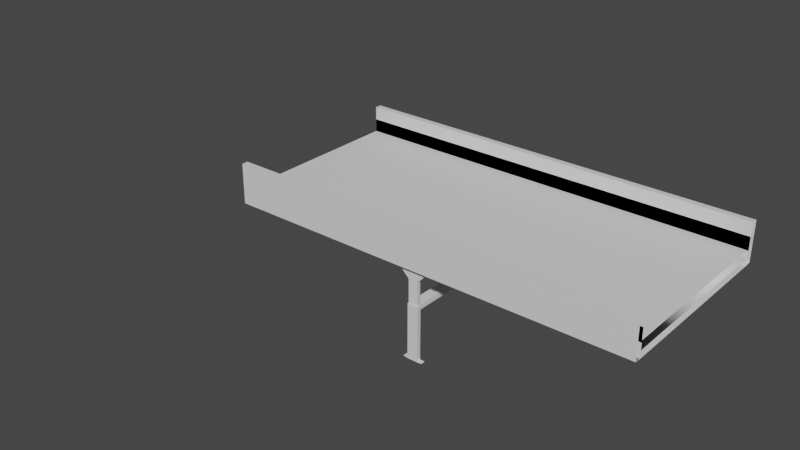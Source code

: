 # Source: MiddleBelt.blend  (saved by Blender 2.92.15; exported with 4.5.12 LTS)
import bpy
from mathutils import Matrix  # noqa: F401  (used for matrix-valued properties, if any)

bpy.ops.wm.read_factory_settings(use_empty=True)
scene = bpy.context.scene
scene.name = 'Scene'

# ---- collections
col_collection = bpy.data.collections.new('Collection'); scene.collection.children.link(col_collection)

# ---- materials (node trees are filled in below, after node groups)
mat_material_001 = bpy.data.materials.new('Material.001')
mat_material_001.use_transparent_shadow = False
mat_belt = bpy.data.materials.new('Belt')
mat_belt.use_transparent_shadow = False
mat_belt.roughness = 0.5

# ---- node groups
ng_auto_smooth = bpy.data.node_groups.new('Auto Smooth', 'GeometryNodeTree')
_s = ng_auto_smooth.interface.new_socket(name='Geometry', in_out='OUTPUT', socket_type='NodeSocketGeometry')
_s = ng_auto_smooth.interface.new_socket(name='Geometry', in_out='INPUT', socket_type='NodeSocketGeometry')
_s = ng_auto_smooth.interface.new_socket(name='Angle', in_out='INPUT', socket_type='NodeSocketFloat')
_s.subtype = 'ANGLE'
_s.min_value = 0.0
_s.max_value = 3.142
ng_auto_smooth.is_modifier = True
_N = ng_auto_smooth.nodes; _L = ng_auto_smooth.links
n0 = _N.new('NodeGroupOutput'); n0.name = 'Group Output'; n0.location = (480, -100)
n1 = _N.new('NodeGroupInput'); n1.name = 'Group Input'; n1.location = (-420, -300)
n2 = _N.new('NodeGroupInput'); n2.name = 'Group Input.001'; n2.location = (-60, -100)
n3 = _N.new('GeometryNodeSetShadeSmooth'); n3.name = 'Set Shade Smooth'; n3.location = (120, -100)
n3.domain = 'EDGE'
n4 = _N.new('GeometryNodeSetShadeSmooth'); n4.name = 'Set Shade Smooth.001'; n4.location = (300, -100)
n5 = _N.new('GeometryNodeInputMeshEdgeAngle'); n5.name = 'Edge Angle'; n5.location = (-420, -220)
n6 = _N.new('GeometryNodeInputEdgeSmooth'); n6.name = 'Is Edge Smooth'; n6.location = (-60, -160)
n7 = _N.new('GeometryNodeInputShadeSmooth'); n7.name = 'Is Face Smooth'; n7.location = (-240, -340)
n8 = _N.new('FunctionNodeBooleanMath'); n8.name = 'Boolean Math'; n8.location = (-60, -220)
n9 = _N.new('FunctionNodeCompare'); n9.name = 'Compare'; n9.location = (-240, -180)
n9.operation = 'LESS_EQUAL'
_L.new(n5.outputs[0], n9.inputs[0])
_L.new(n4.outputs[0], n0.inputs[0])
_L.new(n1.outputs[1], n9.inputs[1])
_L.new(n9.outputs[0], n8.inputs[0])
_L.new(n7.outputs[0], n8.inputs[1])
_L.new(n2.outputs[0], n3.inputs[0])
_L.new(n6.outputs[0], n3.inputs[1])
_L.new(n3.outputs[0], n4.inputs[0])
_L.new(n8.outputs[0], n3.inputs[2])
n0.is_active_output = True

# ---- material node trees
mat_material_001.use_nodes = True; mat_material_001.node_tree.nodes.clear()
_N = mat_material_001.node_tree.nodes; _L = mat_material_001.node_tree.links
n0 = _N.new('ShaderNodeBsdfPrincipled'); n0.name = 'Principled BSDF'; n0.location = (10, 300)
n0.distribution = 'GGX'
n0.subsurface_method = 'BURLEY'
n0.inputs[2].default_value = 0.4
n0.inputs[3].default_value = 1.45
n0.inputs[27].default_value = (0.0, 0.0, 0.0, 1.0)
n0.inputs[28].default_value = 1.0
n1 = _N.new('ShaderNodeOutputMaterial'); n1.name = 'Material Output'; n1.location = (300, 300)
n2 = _N.new('ShaderNodeNormalMap'); n2.name = 'Normal Map'; n2.location = (-300, -300)
n2.label = 'Normal/Map'
n2.inputs[0].default_value = 0.0
_L.new(n0.outputs[0], n1.inputs[0])
_L.new(n2.outputs[0], n0.inputs[5])
n1.is_active_output = True
mat_belt.use_nodes = True; mat_belt.node_tree.nodes.clear()
_N = mat_belt.node_tree.nodes; _L = mat_belt.node_tree.links
n0 = _N.new('ShaderNodeBsdfPrincipled'); n0.name = 'Principled BSDF'; n0.location = (10, 300)
n0.distribution = 'GGX'
n0.subsurface_method = 'BURLEY'
n0.inputs[3].default_value = 1.45
n0.inputs[27].default_value = (0.0, 0.0, 0.0, 1.0)
n0.inputs[28].default_value = 1.0
n1 = _N.new('ShaderNodeOutputMaterial'); n1.name = 'Material Output'; n1.location = (300, 300)
n2 = _N.new('ShaderNodeNormalMap'); n2.name = 'Normal Map'; n2.location = (-300, -300)
n2.label = 'Normal/Map'
n2.inputs[0].default_value = 0.0
_L.new(n0.outputs[0], n1.inputs[0])
_L.new(n2.outputs[0], n0.inputs[5])
n1.is_active_output = True

# ---- world
world_world = bpy.data.worlds.new('World'); scene.world = world_world
world_world.use_nodes = True; world_world.node_tree.nodes.clear()
_N = world_world.node_tree.nodes; _L = world_world.node_tree.links
n0 = _N.new('ShaderNodeOutputWorld'); n0.name = 'World Output'; n0.location = (300, 300)
n1 = _N.new('ShaderNodeBackground'); n1.name = 'Background'; n1.location = (10, 300)
n1.inputs[0].default_value = (0.05088, 0.05088, 0.05088, 1.0)
_L.new(n1.outputs[0], n0.inputs[0])
n0.is_active_output = True
world_world.color = (0.05088, 0.05088, 0.05088)
world_world.use_sun_shadow = False
world_world.sun_shadow_jitter_overblur = 0.0

# ---- meshes
me_plane_001 = bpy.data.meshes.new('Plane.001')
me_plane_001.from_pydata([(14.25, -12.43, 0.4245), (17.67, -12.43, 0.4245), (14.25, -12.43, 1.0), (17.67, -12.43, 1.0), (15.32, -12.43, -0.6442), (16.68, -12.43, -0.6442), (15.32, -12.43, -8.06), (16.68, -12.43, -8.06), (14.25, -12.9, 1.0), (14.25, -12.9, 0.4245), (17.67, -12.9, 0.4245), (17.67, -12.9, 1.0), (15.32, -12.9, -0.6442), (16.68, -12.9, -0.6442), (15.32, -12.9, -8.06), (16.68, -12.9, -8.06), (15.26, -12.4, -11.68), (16.74, -12.4, -11.68), (15.26, -13.01, -11.68), (16.74, -13.01, -11.68), (15.26, -12.4, -3.952), (16.74, -12.4, -3.952), (15.26, -13.01, -3.952), (16.74, -13.01, -3.952), (15.26, -12.4, -11.8), (16.74, -12.4, -11.8), (15.26, -13.01, -11.8), (16.74, -13.01, -11.8), (17.4, -12.93, -11.68), (17.4, -12.4, -11.68), (14.61, -12.4, -11.68), (14.61, -12.93, -11.68), (17.4, -12.93, -11.8), (17.4, -12.4, -11.8), (14.61, -12.4, -11.8), (14.61, -12.93, -11.8), (16.74, -13.01, -4.569), (16.74, -12.4, -4.569), (15.26, -12.4, -4.569), (15.26, -13.01, -4.569), (14.25, 12.43, 0.4245), (17.67, 12.43, 0.4245), (14.25, 12.43, 1.0), (17.67, 12.43, 1.0), (15.32, 12.43, -0.6442), (16.68, 12.43, -0.6442), (15.32, 12.43, -8.06), (16.68, 12.43, -8.06), (14.25, 12.9, 1.0), (14.25, 12.9, 0.4245), (17.67, 12.9, 0.4245), (17.67, 12.9, 1.0), (15.32, 12.9, -0.6442), (16.68, 12.9, -0.6442), (15.32, 12.9, -8.06), (16.68, 12.9, -8.06), (15.26, 12.4, -11.68), (16.74, 12.4, -11.68), (15.26, 13.01, -11.68), (16.74, 13.01, -11.68), (15.26, 12.4, -3.952), (16.74, 12.4, -3.952), (15.26, 13.01, -3.952), (16.74, 13.01, -3.952), (15.26, 12.4, -11.8), (16.74, 12.4, -11.8), (15.26, 13.01, -11.8), (16.74, 13.01, -11.8), (17.4, 12.93, -11.68), (17.4, 12.4, -11.68), (14.61, 12.4, -11.68), (14.61, 12.93, -11.68), (17.4, 12.93, -11.8), (17.4, 12.4, -11.8), (14.61, 12.4, -11.8), (14.61, 12.93, -11.8), (16.74, 13.01, -4.569), (16.74, 12.4, -4.569), (15.26, 12.4, -4.569), (15.26, 13.01, -4.569), (15.26, 0.0, -4.569), (16.74, 0.0, -4.569), (16.74, 0.0, -3.952), (15.26, 0.0, -3.952)], [], [(0, 2, 3, 1), (1, 5, 4, 0), (5, 7, 6, 4), (9, 10, 11, 8), (10, 9, 12, 13), (13, 12, 14, 15), (3, 2, 8, 11), (7, 5, 13, 15), (0, 4, 12, 9), (1, 3, 11, 10), (2, 0, 9, 8), (4, 6, 14, 12), (6, 7, 15, 14), (5, 1, 10, 13), (27, 32, 28, 19), (20, 22, 23, 21), (37, 21, 23, 36), (20, 83, 80, 38), (39, 22, 20, 38), (36, 23, 22, 39), (24, 25, 27, 26), (17, 25, 24, 16), (18, 31, 35, 26), (18, 26, 27, 19), (28, 32, 33, 29), (30, 34, 35, 31), (26, 35, 34, 24), (19, 28, 29, 17), (24, 34, 30, 16), (17, 29, 33, 25), (16, 30, 31, 18), (25, 33, 32, 27), (19, 36, 39, 18), (18, 39, 38, 16), (16, 38, 37, 17), (17, 37, 36, 19), (38, 80, 81, 37), (37, 81, 82, 21), (21, 82, 83, 20), (40, 41, 43, 42), (41, 40, 44, 45), (45, 44, 46, 47), (49, 48, 51, 50), (50, 53, 52, 49), (53, 55, 54, 52), (43, 51, 48, 42), (47, 55, 53, 45), (40, 49, 52, 44), (41, 50, 51, 43), (42, 48, 49, 40), (44, 52, 54, 46), (46, 54, 55, 47), (45, 53, 50, 41), (67, 59, 68, 72), (60, 61, 63, 62), (77, 76, 63, 61), (60, 78, 80, 83), (79, 78, 60, 62), (76, 79, 62, 63), (64, 66, 67, 65), (57, 56, 64, 65), (58, 66, 75, 71), (58, 59, 67, 66), (68, 69, 73, 72), (70, 71, 75, 74), (66, 64, 74, 75), (59, 57, 69, 68), (64, 56, 70, 74), (57, 65, 73, 69), (56, 58, 71, 70), (65, 67, 72, 73), (59, 58, 79, 76), (58, 56, 78, 79), (56, 57, 77, 78), (57, 59, 76, 77), (78, 77, 81, 80), (77, 61, 82, 81), (61, 60, 83, 82)])
me_plane_001.polygons.foreach_set('use_smooth', [True] * 78)
_k = set([(0, 2), (0, 4), (0, 9), (1, 3), (1, 5), (1, 10), (2, 3), (2, 8), (3, 11), (4, 6), (4, 12), (5, 7), (5, 13), (6, 7), (6, 14), (7, 15), (8, 9), (8, 11), (9, 12), (10, 11), (10, 13), (12, 14), (13, 15), (14, 15), (16, 18), (16, 30), (16, 38), (17, 19), (17, 29), (17, 37), (18, 26), (18, 31), (18, 39), (19, 27), (19, 28), (19, 36), (20, 22), (20, 83), (21, 23), (21, 82), (22, 23), (22, 39), (23, 36), (24, 25), (24, 34), (25, 33), (26, 27), (26, 35), (27, 32), (28, 29), (28, 32), (29, 33), (30, 31), (30, 34), (31, 35), (32, 33), (34, 35), (37, 38), (37, 81), (38, 80), (40, 42), (40, 44), (40, 49), (41, 43), (41, 45), (41, 50), (42, 43), (42, 48), (43, 51), (44, 46), (44, 52), (45, 47), (45, 53), (46, 47), (46, 54), (47, 55), (48, 49), (48, 51), (49, 52), (50, 51), (50, 53), (52, 54), (53, 55), (54, 55), (56, 58), (56, 70), (56, 78), (57, 59), (57, 69), (57, 77), (58, 66), (58, 71), (58, 79), (59, 67), (59, 68), (59, 76), (60, 62), (60, 83), (61, 63), (61, 82), (62, 63), (62, 79), (63, 76), (64, 65), (64, 74), (65, 73), (66, 67), (66, 75), (67, 72), (68, 69), (68, 72), (69, 73), (70, 71), (70, 74), (71, 75), (72, 73), (74, 75), (77, 78), (77, 81), (78, 80)])
me_plane_001.attributes.new('sharp_edge', 'BOOLEAN', 'EDGE').data.foreach_set('value', [ (min(e.vertices), max(e.vertices)) in _k for e in me_plane_001.edges])
_uv = me_plane_001.uv_layers.new(name='UVMap')
_uv.uv.foreach_set('vector', [0.7101, 0.01709, 0.7126, 0.01709, 0.7126, 0.09648, 0.7101, 0.09648, 0.7101, 0.09648, 0.7053, 0.07359, 0.7053, 0.04196, 0.7101, 0.01709, 0.7053, 0.07359, 0.6723, 0.07359, 0.6723, 0.04196, 0.7053, 0.04196, 0.6697, 0.09648, 0.6697, 0.01709, 0.6723, 0.01709, 0.6723, 0.09648, 0.6697, 0.01709, 0.6697, 0.09648, 0.6649, 0.07162, 0.6649, 0.03998, 0.6649, 0.03998, 0.6649, 0.07162, 0.6319, 0.07162, 0.6319, 0.03998, 0.7301, 0.09648, 0.7301, 0.01709, 0.7323, 0.01709, 0.7323, 0.09648, 0.7213, 0.01709, 0.7213, 0.06017, 0.7126, 0.06017, 0.7126, 0.01709, 0.7366, 0.01709, 0.7366, 0.04196, 0.7344, 0.04196, 0.7344, 0.01709, 0.7213, 0.06637, 0.7213, 0.06972, 0.7126, 0.06972, 0.7126, 0.06637, 0.7392, 0.02848, 0.7366, 0.02848, 0.7366, 0.01709, 0.7392, 0.01709, 0.7301, 0.01709, 0.7301, 0.06017, 0.7213, 0.06017, 0.7213, 0.01709, 0.7344, 0.01709, 0.7344, 0.04873, 0.7323, 0.04873, 0.7323, 0.01709, 0.7213, 0.06017, 0.7213, 0.06637, 0.7126, 0.06637, 0.7126, 0.06017, 0.6396, 0.4411, 0.6395, 0.4407, 0.6397, 0.4406, 0.6408, 0.4412, 0.639, 0.3677, 0.6384, 0.3684, 0.6395, 0.3667, 0.6391, 0.3643, 0.6384, 0.3681, 0.6391, 0.3643, 0.6395, 0.3667, 0.6408, 0.3688, 0.639, 0.3677, 0.638, 0.3666, 0.6383, 0.3665, 0.6401, 0.3689, 0.6374, 0.3696, 0.6384, 0.3684, 0.639, 0.3677, 0.6401, 0.3689, 0.6408, 0.3688, 0.6395, 0.3667, 0.6384, 0.3684, 0.6374, 0.3696, 0.6403, 0.4449, 0.6391, 0.4411, 0.6396, 0.4411, 0.6382, 0.4456, 0.638, 0.4411, 0.6391, 0.4411, 0.6403, 0.4449, 0.6406, 0.4439, 0.6384, 0.4443, 0.6399, 0.4528, 0.6393, 0.4557, 0.6382, 0.4456, 0.6384, 0.4443, 0.6382, 0.4456, 0.6396, 0.4411, 0.6408, 0.4412, 0.6397, 0.4406, 0.6395, 0.4407, 0.6392, 0.4407, 0.6391, 0.4406, 0.6396, 0.4501, 0.6407, 0.4507, 0.6393, 0.4557, 0.6399, 0.4528, 0.6382, 0.4456, 0.6393, 0.4557, 0.6407, 0.4507, 0.6403, 0.4449, 0.6408, 0.4412, 0.6397, 0.4406, 0.6391, 0.4406, 0.638, 0.4411, 0.6403, 0.4449, 0.6407, 0.4507, 0.6396, 0.4501, 0.6406, 0.4439, 0.638, 0.4411, 0.6391, 0.4406, 0.6392, 0.4407, 0.6391, 0.4411, 0.6406, 0.4439, 0.6396, 0.4501, 0.6399, 0.4528, 0.6384, 0.4443, 0.6391, 0.4411, 0.6392, 0.4407, 0.6395, 0.4407, 0.6396, 0.4411, 0.6408, 0.4412, 0.6408, 0.3688, 0.6374, 0.3696, 0.6384, 0.4443, 0.6384, 0.4443, 0.6374, 0.3696, 0.6401, 0.3689, 0.6406, 0.4439, 0.6406, 0.4439, 0.6401, 0.3689, 0.6384, 0.3681, 0.638, 0.4411, 0.638, 0.4411, 0.6384, 0.3681, 0.6408, 0.3688, 0.6408, 0.4412, 0.6401, 0.3689, 0.6383, 0.3665, 0.638, 0.3665, 0.6384, 0.3681, 0.6384, 0.3681, 0.638, 0.3665, 0.6379, 0.3664, 0.6391, 0.3643, 0.6391, 0.3643, 0.6379, 0.3664, 0.638, 0.3666, 0.639, 0.3677, 0.7101, 0.01709, 0.7101, 0.09648, 0.7126, 0.09648, 0.7126, 0.01709, 0.7101, 0.09648, 0.7101, 0.01709, 0.7053, 0.04196, 0.7053, 0.07359, 0.7053, 0.07359, 0.7053, 0.04196, 0.6723, 0.04196, 0.6723, 0.07359, 0.6697, 0.09648, 0.6723, 0.09648, 0.6723, 0.01709, 0.6697, 0.01709, 0.6697, 0.01709, 0.6649, 0.03998, 0.6649, 0.07162, 0.6697, 0.09648, 0.6649, 0.03998, 0.6319, 0.03998, 0.6319, 0.07162, 0.6649, 0.07162, 0.7301, 0.09648, 0.7323, 0.09648, 0.7323, 0.01709, 0.7301, 0.01709, 0.7213, 0.01709, 0.7126, 0.01709, 0.7126, 0.06017, 0.7213, 0.06017, 0.7366, 0.01709, 0.7344, 0.01709, 0.7344, 0.04196, 0.7366, 0.04196, 0.7213, 0.06637, 0.7126, 0.06637, 0.7126, 0.06972, 0.7213, 0.06972, 0.7392, 0.02848, 0.7392, 0.01709, 0.7366, 0.01709, 0.7366, 0.02848, 0.7301, 0.01709, 0.7213, 0.01709, 0.7213, 0.06017, 0.7301, 0.06017, 0.7344, 0.01709, 0.7323, 0.01709, 0.7323, 0.04873, 0.7344, 0.04873, 0.7213, 0.06017, 0.7126, 0.06017, 0.7126, 0.06637, 0.7213, 0.06637, 0.6396, 0.4411, 0.6408, 0.4412, 0.6397, 0.4406, 0.6395, 0.4407, 0.639, 0.3677, 0.6391, 0.3643, 0.6395, 0.3667, 0.6384, 0.3684, 0.6384, 0.3681, 0.6408, 0.3688, 0.6395, 0.3667, 0.6391, 0.3643, 0.639, 0.3677, 0.6401, 0.3689, 0.6383, 0.3665, 0.638, 0.3666, 0.6374, 0.3696, 0.6401, 0.3689, 0.639, 0.3677, 0.6384, 0.3684, 0.6408, 0.3688, 0.6374, 0.3696, 0.6384, 0.3684, 0.6395, 0.3667, 0.6403, 0.4449, 0.6382, 0.4456, 0.6396, 0.4411, 0.6391, 0.4411, 0.638, 0.4411, 0.6406, 0.4439, 0.6403, 0.4449, 0.6391, 0.4411, 0.6384, 0.4443, 0.6382, 0.4456, 0.6393, 0.4557, 0.6399, 0.4528, 0.6384, 0.4443, 0.6408, 0.4412, 0.6396, 0.4411, 0.6382, 0.4456, 0.6397, 0.4406, 0.6391, 0.4406, 0.6392, 0.4407, 0.6395, 0.4407, 0.6396, 0.4501, 0.6399, 0.4528, 0.6393, 0.4557, 0.6407, 0.4507, 0.6382, 0.4456, 0.6403, 0.4449, 0.6407, 0.4507, 0.6393, 0.4557, 0.6408, 0.4412, 0.638, 0.4411, 0.6391, 0.4406, 0.6397, 0.4406, 0.6403, 0.4449, 0.6406, 0.4439, 0.6396, 0.4501, 0.6407, 0.4507, 0.638, 0.4411, 0.6391, 0.4411, 0.6392, 0.4407, 0.6391, 0.4406, 0.6406, 0.4439, 0.6384, 0.4443, 0.6399, 0.4528, 0.6396, 0.4501, 0.6391, 0.4411, 0.6396, 0.4411, 0.6395, 0.4407, 0.6392, 0.4407, 0.6408, 0.4412, 0.6384, 0.4443, 0.6374, 0.3696, 0.6408, 0.3688, 0.6384, 0.4443, 0.6406, 0.4439, 0.6401, 0.3689, 0.6374, 0.3696, 0.6406, 0.4439, 0.638, 0.4411, 0.6384, 0.3681, 0.6401, 0.3689, 0.638, 0.4411, 0.6408, 0.4412, 0.6408, 0.3688, 0.6384, 0.3681, 0.6401, 0.3689, 0.6384, 0.3681, 0.638, 0.3665, 0.6383, 0.3665, 0.6384, 0.3681, 0.6391, 0.3643, 0.6379, 0.3664, 0.638, 0.3665, 0.6391, 0.3643, 0.639, 0.3677, 0.638, 0.3666, 0.6379, 0.3664])
me_plane_001.materials.append(mat_material_001)
me_plane_001.use_remesh_fix_poles = True
me_plane_001.use_remesh_preserve_attributes = False
me_plane_001.use_mirror_vertex_groups = False
me_plane_001.update()
me_plane_001.normals_split_custom_set([tuple(v) for v in zip(*[iter([0.0, 1.0, 1.244e-07, 0.0, 1.0, 0.0, 0.0, 1.0, 0.0, 0.0, 1.0, 1.287e-07, 0.0, 1.0, 1.287e-07, 0.0, 1.0, 2.225e-07, 0.0, 1.0, 2.241e-07, 0.0, 1.0, 1.244e-07, 0.0, 1.0, 2.225e-07, 0.0, 1.0, 0.0, 0.0, 1.0, 0.0, 0.0, 1.0, 2.241e-07, 0.0, -1.0, 0.0, 0.0, -1.0, 0.0, 0.0, -1.0, 0.0, 0.0, -1.0, 0.0, 0.0, -1.0, 0.0, 0.0, -1.0, 0.0, 0.0, -1.0, 0.0, 0.0, -1.0, 0.0, 0.0, -1.0, 0.0, 0.0, -1.0, 0.0, 0.0, -1.0, 0.0, 0.0, -1.0, 0.0, 0.0, 0.0, 1.0, 0.0, 0.0, 1.0, 0.0, 0.0, 1.0, 0.0, 0.0, 1.0, 1.0, 2.234e-06, 0.0, 1.0, 2.234e-06, 0.0, 1.0, 2.234e-06, 0.0, 1.0, 2.234e-06, 0.0, -0.7066, 1.369e-06, -0.7076, -0.7066, 1.369e-06, -0.7076, -0.7066, 1.369e-06, -0.7076, -0.7066, 1.369e-06, -0.7076, 1.0, 0.0, 0.0, 1.0, 0.0, 0.0, 1.0, 0.0, 0.0, 1.0, 0.0, 0.0, -1.0, 0.0, 0.0, -1.0, 0.0, 0.0, -1.0, 0.0, 0.0, -1.0, 0.0, 0.0, -1.0, 0.0, 0.0, -1.0, 0.0, 0.0, -1.0, 0.0, 0.0, -1.0, 0.0, 0.0, 0.0, 0.0, -1.0, 0.0, 0.0, -1.0, 0.0, 0.0, -1.0, 0.0, 0.0, -1.0, 0.7353, 0.0, -0.6778, 0.7353, 0.0, -0.6778, 0.7353, 0.0, -0.6778, 0.7353, 0.0, -0.6778, 0.1197, -0.9928, 0.0, 0.1197, -0.9928, 0.0, 0.1197, -0.9928, 0.0, 0.1197, -0.9928, 0.0, 0.0, 0.0, 1.0, 0.0, 0.0, 1.0, 0.0, 0.0, 1.0, 0.0, 0.0, 1.0, 1.0, 0.0, 0.0, 1.0, 0.0, 0.0, 1.0, 0.0, 0.0, 1.0, 0.0, 0.0, -1.0, 0.0, 0.0, -1.0, 0.0, 0.0, -1.0, 0.0, 0.0, -1.0, 0.0, 0.0, -1.0, 0.0, 0.0, -1.0, 0.0, 0.0, -1.0, 0.0, 0.0, -1.0, 0.0, 0.0, 0.0, -1.0, 0.0, 0.0, -1.0, 0.0, 0.0, -1.0, 0.0, 0.0, -1.0, 0.0, 0.0, 0.0, -1.0, 0.0, 0.0, -1.0, 0.0, 0.0, -1.0, 0.0, 0.0, -1.0, 0.0, 1.0, 0.0, 0.0, 1.0, 0.0, 0.0, 1.0, 0.0, 0.0, 1.0, 0.0, -0.1197, -0.9928, 0.0, -0.1197, -0.9928, 0.0, -0.1197, -0.9928, 0.0, -0.1197, -0.9928, 0.0, 0.0, -1.0, 0.0, 0.0, -1.0, 0.0, 0.0, -1.0, 0.0, 0.0, -1.0, 0.0, 1.0, 0.0, 0.0, 1.0, 0.0, 0.0, 1.0, 0.0, 0.0, 1.0, 0.0, 0.0, -1.0, 0.0, 0.0, -1.0, 0.0, 0.0, -1.0, 0.0, 0.0, -1.0, 0.0, 0.0, 0.0, 0.0, -1.0, 0.0, 0.0, -1.0, 0.0, 0.0, -1.0, 0.0, 0.0, -1.0, 0.0, 0.0, 1.0, 0.0, 0.0, 1.0, 0.0, 0.0, 1.0, 0.0, 0.0, 1.0, 0.0, 1.0, 0.0, 0.0, 1.0, 0.0, 0.0, 1.0, 0.0, 0.0, 1.0, 0.0, 0.0, 1.0, 0.0, 0.0, 1.0, 0.0, 0.0, 1.0, 0.0, 0.0, 1.0, 0.0, -3.188e-07, 0.0, 1.0, -3.188e-07, 0.0, 1.0, -3.188e-07, 0.0, 1.0, -3.188e-07, 0.0, 1.0, 0.0, 0.0, -1.0, 0.0, 0.0, -1.0, 0.0, 0.0, -1.0, 0.0, 0.0, -1.0, 0.0, -1.0, 0.0, 0.0, -1.0, 0.0, 0.0, -1.0, 0.0, 0.0, -1.0, 0.0, -1.0, 0.0, 0.0, -1.0, 0.0, 0.0, -1.0, 0.0, 0.0, -1.0, 0.0, 0.0, 0.0, 1.0, 0.0, 0.0, 1.0, 0.0, 0.0, 1.0, 0.0, 0.0, 1.0, 0.0, 1.0, 0.0, 0.0, 1.0, 0.0, 0.0, 1.0, 0.0, 0.0, 1.0, 0.0, 0.0, 0.0, 0.0, -1.0, 0.0, 0.0, -1.0, 0.0, 0.0, -1.0, 0.0, 0.0, -1.0, 1.0, 0.0, 0.0, 1.0, 0.0, 0.0, 1.0, 0.0, 0.0, 1.0, 0.0, 0.0, 0.0, 0.0, 1.0, 0.0, 0.0, 1.0, 0.0, 0.0, 1.0, 0.0, 0.0, 1.0, 0.0, -1.0, 0.0, 0.0, -1.0, 0.0, 0.0, -1.0, 0.0, 0.0, -1.0, 0.0, 0.0, -1.0, 0.0, 0.0, -1.0, 0.0, 0.0, -1.0, 0.0, 0.0, -1.0, 0.0, 0.0, -1.0, 0.0, 0.0, -1.0, 0.0, 0.0, -1.0, 0.0, 0.0, -1.0, 0.0, 0.0, 1.0, -1.244e-07, 0.0, 1.0, 0.0, 0.0, 1.0, 0.0, 0.0, 1.0, -1.287e-07, 0.0, 1.0, -1.287e-07, 0.0, 1.0, -2.225e-07, 0.0, 1.0, -2.241e-07, 0.0, 1.0, -1.244e-07, 0.0, 1.0, -2.225e-07, 0.0, 1.0, 0.0, 0.0, 1.0, 0.0, 0.0, 1.0, -2.241e-07, 0.0, 0.0, 1.0, 0.0, 0.0, 1.0, 0.0, 0.0, 1.0, 0.0, 0.0, 1.0, 1.0, -1.164e-06, 0.0, 1.0, -1.164e-06, 0.0, 1.0, -1.164e-06, 0.0, 1.0, -1.164e-06, 0.0, -0.7066, -1.137e-06, -0.7076, -0.7066, -1.137e-06, -0.7076, -0.7066, -1.137e-06, -0.7076, -0.7066, -1.137e-06, -0.7076, 1.0, 0.0, 0.0, 1.0, 0.0, 0.0, 1.0, 0.0, 0.0, 1.0, 0.0, 0.0, -1.0, 0.0, 0.0, -1.0, 0.0, 0.0, -1.0, 0.0, 0.0, -1.0, 0.0, 0.0, -1.0, 0.0, 0.0, -1.0, 0.0, 0.0, -1.0, 0.0, 0.0, -1.0, 0.0, 0.0, 0.0, 0.0, -1.0, 0.0, 0.0, -1.0, 0.0, 0.0, -1.0, 0.0, 0.0, -1.0, 0.7353, 0.0, -0.6778, 0.7353, 0.0, -0.6778, 0.7353, 0.0, -0.6778, 0.7353, 0.0, -0.6778, 0.1197, 0.9928, 0.0, 0.1197, 0.9928, 0.0, 0.1197, 0.9928, 0.0, 0.1197, 0.9928, 0.0, 0.0, 0.0, 1.0, 0.0, 0.0, 1.0, 0.0, 0.0, 1.0, 0.0, 0.0, 1.0, 1.0, 0.0, 0.0, 1.0, 0.0, 0.0, 1.0, 0.0, 0.0, 1.0, 0.0, 0.0, -1.0, 0.0, 0.0, -1.0, 0.0, 0.0, -1.0, 0.0, 0.0, -1.0, 0.0, 0.0, -1.0, 0.0, 0.0, -1.0, 0.0, 0.0, -1.0, 0.0, 0.0, -1.0, 0.0, 0.0, 0.0, 1.0, 0.0, 0.0, 1.0, 0.0, 0.0, 1.0, 0.0, 0.0, 1.0, 0.0, 0.0, 0.0, -1.0, 0.0, 0.0, -1.0, 0.0, 0.0, -1.0, 0.0, 0.0, -1.0, 0.0, -1.0, 0.0, 0.0, -1.0, 0.0, 0.0, -1.0, 0.0, 0.0, -1.0, 0.0, -0.1197, 0.9928, 0.0, -0.1197, 0.9928, 0.0, -0.1197, 0.9928, 0.0, -0.1197, 0.9928, 0.0, 0.0, 1.0, 0.0, 0.0, 1.0, 0.0, 0.0, 1.0, 0.0, 0.0, 1.0, 0.0, 1.0, 0.0, 0.0, 1.0, 0.0, 0.0, 1.0, 0.0, 0.0, 1.0, 0.0, 0.0, -1.0, 0.0, 0.0, -1.0, 0.0, 0.0, -1.0, 0.0, 0.0, -1.0, 0.0, 0.0, 0.0, 0.0, -1.0, 0.0, 0.0, -1.0, 0.0, 0.0, -1.0, 0.0, 0.0, -1.0, 0.0, 0.0, 1.0, 0.0, 0.0, 1.0, 0.0, 0.0, 1.0, 0.0, 0.0, 1.0, 0.0, -1.0, 0.0, 0.0, -1.0, 0.0, 0.0, -1.0, 0.0, 0.0, -1.0, 0.0, 0.0, -1.0, 0.0, 0.0, -1.0, 0.0, 0.0, -1.0, 0.0, 0.0, -1.0, 0.0, 0.0, 0.0, 1.0, 0.0, 0.0, 1.0, 0.0, 0.0, 1.0, 0.0, 0.0, 1.0, 0.0, 0.0, -1.0, 0.0, 0.0, -1.0, 0.0, 0.0, -1.0, 0.0, 0.0, -1.0, 0.0, 1.0, 0.0, 0.0, 1.0, 0.0, 0.0, 1.0, 0.0, 0.0, 1.0, 0.0, -1.0, 0.0, 0.0, -1.0, 0.0, 0.0, -1.0, 0.0, 0.0, -1.0, 0.0, 0.0, 0.0, -1.0, 0.0, 0.0, -1.0, 0.0, 0.0, -1.0, 0.0, 0.0, -1.0, 0.0, 1.0, 0.0, 0.0, 1.0, 0.0, 0.0, 1.0, 0.0, 0.0, 1.0, 0.0, 0.0, 0.0, 0.0, -1.0, 0.0, 0.0, -1.0, 0.0, 0.0, -1.0, 0.0, 0.0, -1.0, 1.0, 0.0, 0.0, 1.0, 0.0, 0.0, 1.0, 0.0, 0.0, 1.0, 0.0, 0.0, 0.0, 0.0, 1.0, 0.0, 0.0, 1.0, 0.0, 0.0, 1.0, 0.0, 0.0, 1.0])] * 3)])
me_plane_002 = bpy.data.meshes.new('Plane.002')
me_plane_002.from_pydata([], [], [])
_uv = me_plane_002.uv_layers.new(name='UVMap')
_uv.uv.foreach_set('vector', [])
me_plane_002.materials.append(mat_material_001)
me_plane_002.use_remesh_fix_poles = True
me_plane_002.use_remesh_preserve_attributes = False
me_plane_002.use_mirror_vertex_groups = False
me_plane_002.update()
me_plane_003 = bpy.data.meshes.new('Plane.003')
me_plane_003.from_pydata([], [], [])
_uv = me_plane_003.uv_layers.new(name='UVMap')
_uv.uv.foreach_set('vector', [])
me_plane_003.materials.append(mat_material_001)
me_plane_003.use_remesh_fix_poles = True
me_plane_003.use_remesh_preserve_attributes = False
me_plane_003.use_mirror_vertex_groups = False
me_plane_003.update()
me_cylinder_001 = bpy.data.meshes.new('Cylinder.001')
me_cylinder_001.from_pydata([(0.0, -13.57, 1.041), (0.0, -13.57, 2.916), (0.0, -12.68, 2.916), (0.0, -12.68, 1.041), (0.0, -13.57, 6.656), (0.0, -12.68, 6.656), (0.0, -12.68, 1.979), (0.0, 13.57, 1.041), (0.0, 13.57, 2.916), (0.0, 12.68, 2.916), (0.0, 12.68, 1.041), (0.0, 13.57, 6.656), (0.0, 12.68, 6.656), (0.0, 12.68, 1.979), (0.0, 0.0, 1.979), (-28.72, -12.68, 1.041), (-28.72, -12.68, 1.979), (28.72, -13.57, 1.041), (28.72, -13.57, 2.916), (28.72, -13.57, 6.656), (28.72, -12.68, 6.656), (28.72, -12.68, 1.041), (28.72, -12.68, 1.979), (28.72, -12.68, 2.916), (28.72, 13.57, 1.041), (28.72, 13.57, 2.916), (28.72, 12.68, 1.041), (28.72, 12.68, 1.979), (28.72, 12.68, 2.916), (28.72, 13.57, 6.656), (28.72, 12.68, 6.656), (28.72, 0.0, 1.979), (-28.72, -13.57, 1.041), (-28.72, -13.57, 2.916), (-28.72, -13.57, 6.656), (-28.72, -12.68, 6.656), (-28.72, -12.68, 2.916), (-28.72, 12.68, 1.041), (-28.72, 12.68, 1.979), (-28.72, 12.68, 2.916), (-28.72, 13.57, 2.916), (-28.72, 13.57, 6.656), (-28.72, 13.57, 1.041), (-28.72, 12.68, 6.656), (-28.72, 0.0, 1.979)], [], [(1, 0, 17, 18), (17, 0, 3, 21), (20, 5, 4, 19), (23, 2, 5, 20), (19, 4, 1, 18), (22, 6, 14, 31), (23, 2, 6, 22), (6, 3, 21, 22), (0, 1, 33, 32), (15, 3, 0, 32), (34, 4, 5, 35), (35, 5, 2, 36), (33, 1, 4, 34), (44, 14, 6, 16), (16, 6, 2, 36), (3, 6, 16, 15), (24, 7, 8, 25), (10, 7, 24, 26), (11, 12, 30, 29), (12, 9, 28, 30), (8, 11, 29, 25), (14, 13, 27, 31), (13, 9, 28, 27), (26, 10, 13, 27), (40, 8, 7, 42), (7, 10, 37, 42), (12, 11, 41, 43), (9, 12, 43, 39), (11, 8, 40, 41), (13, 14, 44, 38), (9, 13, 38, 39), (38, 13, 10, 37)])
me_cylinder_001.polygons.foreach_set('use_smooth', [True] * 32)
_k = set([(0, 17), (0, 32), (4, 19), (4, 34), (5, 20), (5, 35), (7, 24), (7, 42), (11, 29), (11, 41), (12, 30), (12, 43)])
me_cylinder_001.attributes.new('sharp_edge', 'BOOLEAN', 'EDGE').data.foreach_set('value', [ (min(e.vertices), max(e.vertices)) in _k for e in me_cylinder_001.edges])
_uv = me_cylinder_001.uv_layers.new(name='UVMap')
_uv.uv.foreach_set('vector', [0.5828, 0.5215, 0.7455, 0.5215, 0.7455, 3.013, 0.5828, 3.013, 0.6715, 0.2917, 0.6454, 0.2917, 0.6454, 0.3556, 0.6715, 0.3556, 0.6715, 0.3556, 0.6454, 0.3556, 0.6454, 0.2917, 0.6715, 0.2917, 0.0, 0.0, 0.0, 0.0, 0.0, 0.0, 0.0, 0.0, 0.2585, 3.013, 0.2585, 0.5215, 0.5828, 0.5215, 0.5828, 3.013, 0.0, 0.0, 0.0, 0.0, 0.0, 0.0, 0.0, 0.0, 0.0, 0.0, 0.0, 0.0, 0.0, 0.0, 0.0, 0.0, 0.0, 0.0, 0.0, 0.0, 0.0, 0.0, 0.0, 0.0, 0.7455, 0.5215, 0.5828, 0.5215, 0.5828, -1.97, 0.7455, -1.97, 0.6714, 0.3556, 0.6454, 0.3556, 0.6454, 0.2917, 0.6714, 0.2917, 0.6714, 0.2917, 0.6454, 0.2917, 0.6454, 0.3556, 0.6714, 0.3556, 0.0, 0.0, 0.0, 0.0, 0.0, 0.0, 0.0, 0.0, 0.5828, -1.97, 0.5828, 0.5215, 0.2585, 0.5215, 0.2585, -1.97, 0.0, 0.0, 0.0, 0.0, 0.0, 0.0, 0.0, 0.0, 0.0, 0.0, 0.0, 0.0, 0.0, 0.0, 0.0, 0.0, 0.0, 0.0, 0.0, 0.0, 0.0, 0.0, 0.0, 0.0, 0.7461, -1.984, 0.7461, 0.5332, 0.5818, 0.5332, 0.5818, -1.984, 0.6454, 0.3556, 0.6454, 0.2917, 0.6715, 0.2917, 0.6715, 0.3556, 0.6454, 0.2917, 0.6454, 0.3556, 0.6715, 0.3556, 0.6715, 0.2917, 0.0, 0.0, 0.0, 0.0, 0.0, 0.0, 0.0, 0.0, 0.5818, 0.5332, 0.2539, 0.5332, 0.254, -1.984, 0.5818, -1.984, 0.0, 0.0, 0.0, 0.0, 0.0, 0.0, 0.0, 0.0, 0.0, 0.0, 0.0, 0.0, 0.0, 0.0, 0.0, 0.0, 0.0, 0.0, 0.0, 0.0, 0.0, 0.0, 0.0, 0.0, 0.5818, 3.051, 0.5818, 0.5332, 0.7461, 0.5332, 0.7461, 3.051, 0.6454, 0.2917, 0.6454, 0.3556, 0.6714, 0.3556, 0.6714, 0.2917, 0.6454, 0.3556, 0.6454, 0.2917, 0.6714, 0.2917, 0.6714, 0.3556, 0.0, 0.0, 0.0, 0.0, 0.0, 0.0, 0.0, 0.0, 0.2539, 0.5332, 0.5818, 0.5332, 0.5818, 3.051, 0.254, 3.051, 0.0, 0.0, 0.0, 0.0, 0.0, 0.0, 0.0, 0.0, 0.0, 0.0, 0.0, 0.0, 0.0, 0.0, 0.0, 0.0, 0.0, 0.0, 0.0, 0.0, 0.0, 0.0, 0.0, 0.0])
_ca = me_cylinder_001.color_attributes.new('Col', 'BYTE_COLOR', 'CORNER')
_ca.data.foreach_set('color', [1.0, 1.0, 1.0, 1.0, 1.0, 1.0, 1.0, 1.0, 1.0, 1.0, 1.0, 1.0, 1.0, 1.0, 1.0, 1.0, 1.0, 1.0, 1.0, 1.0, 1.0, 1.0, 1.0, 1.0, 1.0, 1.0, 1.0, 1.0, 1.0, 1.0, 1.0, 1.0, 1.0, 1.0, 1.0, 1.0, 1.0, 1.0, 1.0, 1.0, 1.0, 1.0, 1.0, 1.0, 1.0, 1.0, 1.0, 1.0, 1.0, 1.0, 1.0, 1.0, 1.0, 1.0, 1.0, 1.0, 1.0, 1.0, 1.0, 1.0, 1.0, 1.0, 1.0, 1.0, 1.0, 1.0, 1.0, 1.0, 1.0, 1.0, 1.0, 1.0, 1.0, 1.0, 1.0, 1.0, 1.0, 1.0, 1.0, 1.0, 1.0, 1.0, 1.0, 1.0, 1.0, 1.0, 1.0, 1.0, 1.0, 1.0, 1.0, 1.0, 1.0, 1.0, 1.0, 1.0, 1.0, 1.0, 1.0, 1.0, 1.0, 1.0, 1.0, 1.0, 1.0, 1.0, 1.0, 1.0, 1.0, 1.0, 1.0, 1.0, 1.0, 1.0, 1.0, 1.0, 1.0, 1.0, 1.0, 1.0, 1.0, 1.0, 1.0, 1.0, 1.0, 1.0, 1.0, 1.0, 1.0, 1.0, 1.0, 1.0, 1.0, 1.0, 1.0, 1.0, 1.0, 1.0, 1.0, 1.0, 1.0, 1.0, 1.0, 1.0, 1.0, 1.0, 1.0, 1.0, 1.0, 1.0, 1.0, 1.0, 1.0, 1.0, 1.0, 1.0, 1.0, 1.0, 1.0, 1.0, 1.0, 1.0, 1.0, 1.0, 1.0, 1.0, 1.0, 1.0, 1.0, 1.0, 1.0, 1.0, 1.0, 1.0, 1.0, 1.0, 1.0, 1.0, 1.0, 1.0, 1.0, 1.0, 1.0, 1.0, 1.0, 1.0, 1.0, 1.0, 1.0, 1.0, 1.0, 1.0, 1.0, 1.0, 1.0, 1.0, 1.0, 1.0, 1.0, 1.0, 1.0, 1.0, 1.0, 1.0, 1.0, 1.0, 1.0, 1.0, 1.0, 1.0, 1.0, 1.0, 1.0, 1.0, 1.0, 1.0, 1.0, 1.0, 1.0, 1.0, 1.0, 1.0, 1.0, 1.0, 1.0, 1.0, 1.0, 1.0, 1.0, 1.0, 1.0, 1.0, 1.0, 1.0, 1.0, 1.0, 1.0, 1.0, 1.0, 1.0, 1.0, 1.0, 1.0, 1.0, 1.0, 1.0, 1.0, 1.0, 1.0, 1.0, 1.0, 1.0, 1.0, 1.0, 1.0, 1.0, 1.0, 1.0, 1.0, 1.0, 1.0, 1.0, 1.0, 1.0, 1.0, 1.0, 1.0, 1.0, 1.0, 1.0, 1.0, 1.0, 1.0, 1.0, 1.0, 1.0, 1.0, 1.0, 1.0, 1.0, 1.0, 1.0, 1.0, 1.0, 1.0, 1.0, 1.0, 1.0, 1.0, 1.0, 1.0, 1.0, 1.0, 1.0, 1.0, 1.0, 1.0, 1.0, 1.0, 1.0, 1.0, 1.0, 1.0, 1.0, 1.0, 1.0, 1.0, 1.0, 1.0, 1.0, 1.0, 1.0, 1.0, 1.0, 1.0, 1.0, 1.0, 1.0, 1.0, 1.0, 1.0, 1.0, 1.0, 1.0, 1.0, 1.0, 1.0, 1.0, 1.0, 1.0, 1.0, 1.0, 1.0, 1.0, 1.0, 1.0, 1.0, 1.0, 1.0, 1.0, 1.0, 1.0, 1.0, 1.0, 1.0, 1.0, 1.0, 1.0, 1.0, 1.0, 1.0, 1.0, 1.0, 1.0, 1.0, 1.0, 1.0, 1.0, 1.0, 1.0, 1.0, 1.0, 1.0, 1.0, 1.0, 1.0, 1.0, 1.0, 1.0, 1.0, 1.0, 1.0, 1.0, 1.0, 1.0, 1.0, 1.0, 1.0, 1.0, 1.0, 1.0, 1.0, 1.0, 1.0, 1.0, 1.0, 1.0, 1.0, 1.0, 1.0, 1.0, 1.0, 1.0, 1.0, 1.0, 1.0, 1.0, 1.0, 1.0, 1.0, 1.0, 1.0, 1.0, 1.0, 1.0, 1.0, 1.0, 1.0, 1.0, 1.0, 1.0, 1.0, 1.0, 1.0, 1.0, 1.0, 1.0, 1.0, 1.0, 1.0, 1.0, 1.0, 1.0, 1.0, 1.0, 1.0, 1.0, 1.0, 1.0, 1.0, 1.0, 1.0, 1.0, 1.0, 1.0, 1.0, 1.0, 1.0, 1.0, 1.0, 1.0, 1.0, 1.0, 1.0, 1.0, 1.0, 1.0, 1.0, 1.0, 1.0, 1.0, 1.0, 1.0, 1.0, 1.0, 1.0, 1.0, 1.0, 1.0, 1.0, 1.0, 1.0, 1.0, 1.0, 1.0, 1.0, 1.0, 1.0, 1.0, 1.0, 1.0, 1.0, 1.0, 1.0, 1.0, 1.0, 1.0, 1.0, 1.0, 1.0, 1.0, 1.0, 1.0, 1.0, 1.0, 1.0, 1.0, 1.0, 1.0, 1.0, 1.0, 1.0, 1.0, 1.0, 1.0, 1.0, 1.0, 1.0, 1.0, 1.0, 1.0, 1.0, 1.0, 1.0, 1.0, 1.0, 1.0, 1.0, 1.0, 1.0, 1.0, 1.0])
me_cylinder_001.materials.append(mat_material_001)
me_cylinder_001.materials.append(mat_belt)
me_cylinder_001.use_remesh_fix_poles = True
me_cylinder_001.use_remesh_preserve_attributes = False
me_cylinder_001.use_mirror_vertex_groups = False
me_cylinder_001.update()
me_cylinder_001.normals_split_custom_set([tuple(v) for v in zip(*[iter([0.0, -1.0, 0.0, 0.0, -1.0, 0.0, 0.0, -1.0, 0.0, 0.0, -1.0, 0.0, 0.0, 0.0, -1.0, 0.0, 0.0, -1.0, 0.0, 0.0, -1.0, 0.0, 0.0, -1.0, 0.0, 0.0, 1.0, 0.0, 0.0, 1.0, 0.0, 0.0, 1.0, 0.0, 0.0, 1.0, 0.0, 1.0, 0.0, 0.0, 1.0, 0.0, 0.0, 1.0, 0.0, 0.0, 1.0, 0.0, 0.0, -1.0, 0.0, 0.0, -1.0, 0.0, 0.0, -1.0, 0.0, 0.0, -1.0, 0.0, 0.0, 0.0, -1.0, 0.0, 0.0, -1.0, 0.0, 0.0, -1.0, 0.0, 0.0, -1.0, 0.0, -1.0, 0.0, 0.0, -1.0, 0.0, 0.0, -1.0, 0.0, 0.0, -1.0, 0.0, 0.0, -1.0, 0.0, 0.0, -1.0, 0.0, 0.0, -1.0, 0.0, 0.0, -1.0, 0.0, 0.0, -1.0, 0.0, 0.0, -1.0, 0.0, 0.0, -1.0, 0.0, 0.0, -1.0, 0.0, 0.0, 0.0, -1.0, 0.0, 0.0, -1.0, 0.0, 0.0, -1.0, 0.0, 0.0, -1.0, 0.0, 0.0, 1.0, 0.0, 0.0, 1.0, 0.0, 0.0, 1.0, 0.0, 0.0, 1.0, 0.0, 1.0, 0.0, 0.0, 1.0, 0.0, 0.0, 1.0, 0.0, 0.0, 1.0, 0.0, 0.0, -1.0, 0.0, 0.0, -1.0, 0.0, 0.0, -1.0, 0.0, 0.0, -1.0, 0.0, 0.0, 0.0, -1.0, 0.0, 0.0, -1.0, 0.0, 0.0, -1.0, 0.0, 0.0, -1.0, 0.0, -1.0, 0.0, 0.0, -1.0, 0.0, 0.0, -1.0, 0.0, 0.0, -1.0, 0.0, 0.0, -1.0, 0.0, 0.0, -1.0, 0.0, 0.0, -1.0, 0.0, 0.0, -1.0, 0.0, 0.0, 1.0, 0.0, 0.0, 1.0, 0.0, 0.0, 1.0, 0.0, 0.0, 1.0, 0.0, 0.0, 0.0, -1.0, 0.0, 0.0, -1.0, 0.0, 0.0, -1.0, 0.0, 0.0, -1.0, 0.0, 0.0, 1.0, 0.0, 0.0, 1.0, 0.0, 0.0, 1.0, 0.0, 0.0, 1.0, 0.0, -1.0, 0.0, 0.0, -1.0, 0.0, 0.0, -1.0, 0.0, 0.0, -1.0, 0.0, 0.0, 1.0, 0.0, 0.0, 1.0, 0.0, 0.0, 1.0, 0.0, 0.0, 1.0, 0.0, 0.0, 0.0, -1.0, 0.0, 0.0, -1.0, 0.0, 0.0, -1.0, 0.0, 0.0, -1.0, 0.0, 1.0, 0.0, 0.0, 1.0, 0.0, 0.0, 1.0, 0.0, 0.0, 1.0, 0.0, 0.0, 1.0, 0.0, 0.0, 1.0, 0.0, 0.0, 1.0, 0.0, 0.0, 1.0, 0.0, 0.0, 1.0, 0.0, 0.0, 1.0, 0.0, 0.0, 1.0, 0.0, 0.0, 1.0, 0.0, 0.0, 0.0, -1.0, 0.0, 0.0, -1.0, 0.0, 0.0, -1.0, 0.0, 0.0, -1.0, 0.0, 0.0, 1.0, 0.0, 0.0, 1.0, 0.0, 0.0, 1.0, 0.0, 0.0, 1.0, 0.0, -1.0, 0.0, 0.0, -1.0, 0.0, 0.0, -1.0, 0.0, 0.0, -1.0, 0.0, 0.0, 1.0, 0.0, 0.0, 1.0, 0.0, 0.0, 1.0, 0.0, 0.0, 1.0, 0.0, 0.0, 0.0, -1.0, 0.0, 0.0, -1.0, 0.0, 0.0, -1.0, 0.0, 0.0, -1.0, 0.0, 1.0, 0.0, 0.0, 1.0, 0.0, 0.0, 1.0, 0.0, 0.0, 1.0, 0.0, 0.0, 1.0, 0.0, 0.0, 1.0, 0.0, 0.0, 1.0, 0.0, 0.0, 1.0, 0.0])] * 3)])
me_cylinder_002 = bpy.data.meshes.new('Cylinder.002')
me_cylinder_002.from_pydata([], [], [])
_uv = me_cylinder_002.uv_layers.new(name='UVMap')
_uv.uv.foreach_set('vector', [])
_ca = me_cylinder_002.color_attributes.new('Col', 'BYTE_COLOR', 'CORNER')
_ca.data.foreach_set('color', [])
me_cylinder_002.materials.append(mat_material_001)
me_cylinder_002.use_remesh_fix_poles = True
me_cylinder_002.use_remesh_preserve_attributes = False
me_cylinder_002.use_mirror_vertex_groups = False
me_cylinder_002.update()
me_cylinder_003 = bpy.data.meshes.new('Cylinder.003')
me_cylinder_003.from_pydata([(0.0, -13.08, 2.947), (0.0, -13.08, 1.012), (28.75, 13.08, 1.012), (28.75, 0.0, 1.012), (28.75, -13.08, 1.012), (28.53, 13.08, 2.947), (0.0, 0.0, 2.947), (0.0, 0.0, 1.012), (0.0, 13.08, 2.947), (0.0, 13.08, 1.012), (28.53, 0.0, 2.947), (28.53, -13.08, 2.947), (-28.72, 13.08, 2.947), (-28.72, -13.08, 2.947), (-28.72, 0.0, 2.947), (-28.73, 13.08, 1.012), (-28.73, 0.0, 1.012), (-28.73, -13.08, 1.012)], [], [(11, 10, 6, 0), (3, 4, 1, 7), (13, 0, 6, 14), (16, 7, 1, 17), (5, 8, 6, 10), (3, 7, 9, 2), (12, 14, 6, 8), (16, 15, 9, 7)])
me_cylinder_003.polygons.foreach_set('use_smooth', [True] * 8)
me_cylinder_003.polygons.foreach_set('material_index', [1, 1, 1, 1, 1, 1, 1, 1])
_uv = me_cylinder_003.uv_layers.new(name='UVMap')
_uv.uv.foreach_set('vector', [0.7498, 1.044, 0.5013, 1.044, 0.5013, 0.5019, 0.7498, 0.5019, 0.5029, -0.04815, 0.7524, -0.04815, 0.7524, 0.5001, 0.5029, 0.5001, 0.7498, -0.04402, 0.7498, 0.5019, 0.5013, 0.5019, 0.5013, -0.04402, 0.5029, 1.048, 0.5029, 0.5001, 0.7524, 0.5001, 0.7524, 1.048, 0.2527, 1.044, 0.2527, 0.5019, 0.5013, 0.5019, 0.5013, 1.044, 0.5029, -0.04815, 0.5029, 0.5001, 0.2535, 0.5001, 0.2535, -0.04815, 0.2527, -0.04402, 0.5013, -0.04402, 0.5013, 0.5019, 0.2527, 0.5019, 0.5029, 1.048, 0.2535, 1.048, 0.2535, 0.5001, 0.5029, 0.5001])
_ca = me_cylinder_003.color_attributes.new('Col', 'BYTE_COLOR', 'CORNER')
_ca.data.foreach_set('color', [1.0, 1.0, 1.0, 1.0, 1.0, 1.0, 1.0, 1.0, 1.0, 1.0, 1.0, 1.0, 1.0, 1.0, 1.0, 1.0, 1.0, 1.0, 1.0, 1.0, 1.0, 1.0, 1.0, 1.0, 1.0, 1.0, 1.0, 1.0, 1.0, 1.0, 1.0, 1.0, 1.0, 1.0, 1.0, 1.0, 1.0, 1.0, 1.0, 1.0, 1.0, 1.0, 1.0, 1.0, 1.0, 1.0, 1.0, 1.0, 1.0, 1.0, 1.0, 1.0, 1.0, 1.0, 1.0, 1.0, 1.0, 1.0, 1.0, 1.0, 1.0, 1.0, 1.0, 1.0, 1.0, 1.0, 1.0, 1.0, 1.0, 1.0, 1.0, 1.0, 1.0, 1.0, 1.0, 1.0, 1.0, 1.0, 1.0, 1.0, 1.0, 1.0, 1.0, 1.0, 1.0, 1.0, 1.0, 1.0, 1.0, 1.0, 1.0, 1.0, 1.0, 1.0, 1.0, 1.0, 1.0, 1.0, 1.0, 1.0, 1.0, 1.0, 1.0, 1.0, 1.0, 1.0, 1.0, 1.0, 1.0, 1.0, 1.0, 1.0, 1.0, 1.0, 1.0, 1.0, 1.0, 1.0, 1.0, 1.0, 1.0, 1.0, 1.0, 1.0, 1.0, 1.0, 1.0, 1.0])
me_cylinder_003.materials.append(mat_material_001)
me_cylinder_003.materials.append(mat_belt)
me_cylinder_003.use_remesh_fix_poles = True
me_cylinder_003.use_remesh_preserve_attributes = False
me_cylinder_003.use_mirror_vertex_groups = False
me_cylinder_003.update()
me_cylinder_003.normals_split_custom_set([tuple(v) for v in zip(*[iter([0.0, 0.0, 1.0, 0.0, 0.0, 1.0, 0.0, 0.0, 1.0, 0.0, 0.0, 1.0, 0.0, 0.0, -1.0, 0.0, 0.0, -1.0, 0.0, 0.0, -1.0, 0.0, 0.0, -1.0, 0.0, 0.0, 1.0, 0.0, 0.0, 1.0, 0.0, 0.0, 1.0, 0.0, 0.0, 1.0, 0.0, 0.0, -1.0, 0.0, 0.0, -1.0, 0.0, 0.0, -1.0, 0.0, 0.0, -1.0, 0.0, 0.0, 1.0, 0.0, 0.0, 1.0, 0.0, 0.0, 1.0, 0.0, 0.0, 1.0, 0.0, 0.0, -1.0, 0.0, 0.0, -1.0, 0.0, 0.0, -1.0, 0.0, 0.0, -1.0, 0.0, 0.0, 1.0, 0.0, 0.0, 1.0, 0.0, 0.0, 1.0, 0.0, 0.0, 1.0, 0.0, 0.0, -1.0, 0.0, 0.0, -1.0, 0.0, 0.0, -1.0, 0.0, 0.0, -1.0])] * 3)])

# ---- objects
ob_plane = bpy.data.objects.new('Plane', me_plane_001)
ob_plane_001 = bpy.data.objects.new('Plane.001', me_plane_002)
ob_plane_002 = bpy.data.objects.new('Plane.002', me_plane_003)
ob_conveyer = bpy.data.objects.new('Conveyer', me_cylinder_001)
ob_conveyer_001 = bpy.data.objects.new('Conveyer.001', me_cylinder_002)
ob_conveyer_002 = bpy.data.objects.new('Conveyer.002', me_cylinder_003)

# ---- transforms, parenting, visibility, modifiers, constraints
ob_plane.location = (-16.89, 0.0, 0.0)
ob_plane.color = (0.8, 0.8, 0.8, 1.0)
ob_plane.lineart.crease_threshold = 0.0
ob_plane_001.location = (21.79, 0.0, 0.0)
ob_plane_001.color = (0.8, 0.8, 0.8, 1.0)
ob_plane_001.lineart.crease_threshold = 0.0
_m = ob_plane_001.modifiers.new('Auto Smooth', 'NODES')
_m.node_group = ng_auto_smooth
_gi = [s.identifier for s in ng_auto_smooth.interface.items_tree if s.item_type == 'SOCKET' and s.in_out == 'INPUT']
_m[_gi[1]] = 0.5236  # Angle
ob_plane_002.location = (-56.08, 0.0, 0.0)
ob_plane_002.color = (0.8, 0.8, 0.8, 1.0)
ob_plane_002.lineart.crease_threshold = 0.0
_m = ob_plane_002.modifiers.new('Auto Smooth', 'NODES')
_m.node_group = ng_auto_smooth
_gi = [s.identifier for s in ng_auto_smooth.interface.items_tree if s.item_type == 'SOCKET' and s.in_out == 'INPUT']
_m[_gi[1]] = 0.5236  # Angle
ob_conveyer.location = (0.0, 0.0, 0.00724)
ob_conveyer.color = (0.8, 0.8, 0.8, 1.0)
ob_conveyer.lineart.crease_threshold = 0.0
ob_conveyer_001.location = (27.3, -6.003, 2.028)
ob_conveyer_001.rotation_euler = (0.0, 0.07842, 0.0)
ob_conveyer_001.color = (0.8, 0.8, 0.8, 1.0)
ob_conveyer_001.lineart.crease_threshold = 0.0
_m = ob_conveyer_001.modifiers.new('Auto Smooth', 'NODES')
_m.node_group = ng_auto_smooth
_gi = [s.identifier for s in ng_auto_smooth.interface.items_tree if s.item_type == 'SOCKET' and s.in_out == 'INPUT']
_m[_gi[1]] = 0.5236  # Angle
ob_conveyer_002.location = (0.0, 0.0, 0.00724)
ob_conveyer_002.color = (0.8, 0.8, 0.8, 1.0)
ob_conveyer_002.lineart.crease_threshold = 0.0

# ---- collection membership
col_collection.objects.link(ob_plane)
col_collection.objects.link(ob_plane_001)
col_collection.objects.link(ob_plane_002)
col_collection.objects.link(ob_conveyer)
col_collection.objects.link(ob_conveyer_001)
col_collection.objects.link(ob_conveyer_002)

# ---- scene / render settings (as saved in the file)
scene.frame_start = 1; scene.frame_end = 250; scene.frame_set(1)
scene.render.engine = 'BLENDER_EEVEE_NEXT'
scene.cycles.use_denoising = False
scene.cycles.samples = 128
scene.cycles.sampling_pattern = 'TABULATED_SOBOL'
scene.cycles.use_adaptive_sampling = False
scene.cycles.use_light_tree = False
scene.view_settings.view_transform = 'Filmic'
bpy.context.view_layer.update()

# ---- added for rendering (the .blend has no active camera and no usable light): camera, sun
cam_auto = bpy.data.cameras.new('AutoCamera')
cam_auto.lens = 50.0
cam_auto.sensor_width = 36.0
cam_auto.clip_end = 1476.79
ob_auto_camera = bpy.data.objects.new('AutoCamera', cam_auto)
scene.collection.objects.link(ob_auto_camera)
ob_auto_camera.location = (70.4819, -100.977, 64.752)
ob_auto_camera.rotation_euler = (1.09748, -7.21219e-08, 0.694738)
scene.camera = ob_auto_camera
light_auto_sun = bpy.data.lights.new('AutoSun', 'SUN')
light_auto_sun.energy = 3.0
light_auto_sun.angle = 0.0523599
ob_auto_sun = bpy.data.objects.new('AutoSun', light_auto_sun)
scene.collection.objects.link(ob_auto_sun)
ob_auto_sun.rotation_euler = (0.872665, 0.174533, 0.523599)
bpy.context.view_layer.update()
